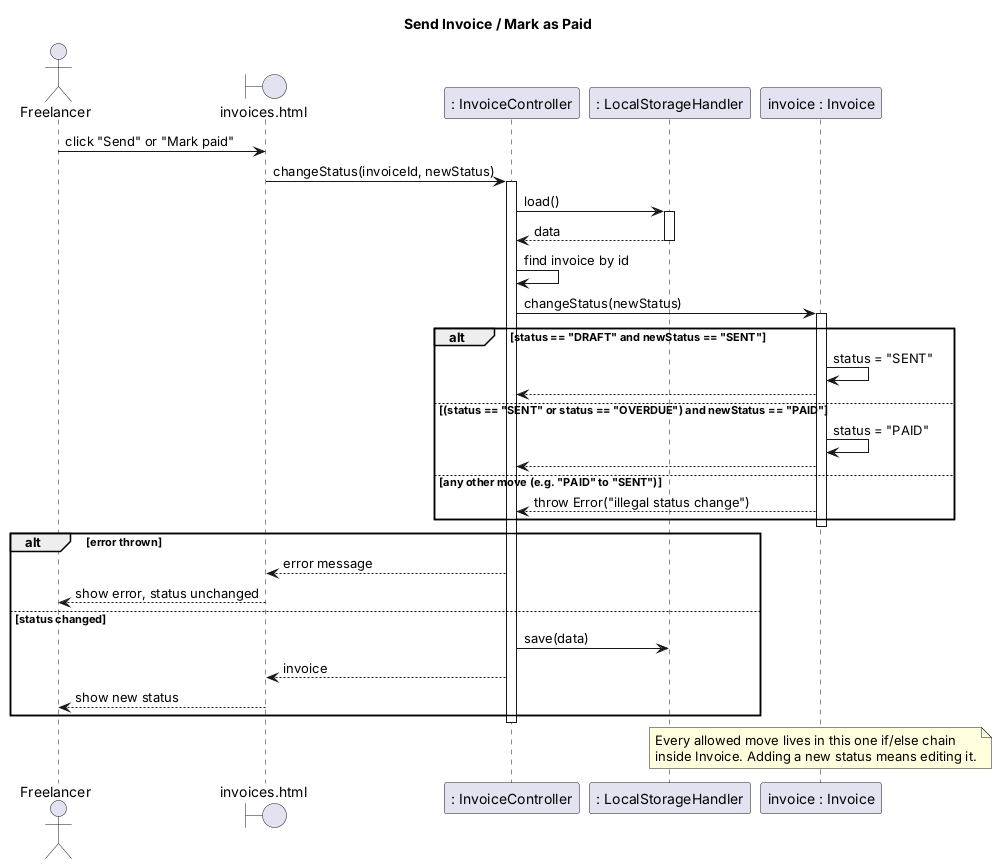

The diagram above was rendered by PlantUML. Its source (embedded in the PNG):
@startuml sequence-state-transition
title Send Invoice / Mark as Paid

actor Freelancer
boundary "invoices.html" as page
participant ": InvoiceController" as ic
participant ": LocalStorageHandler" as store
participant "invoice : Invoice" as inv

Freelancer -> page : click "Send" or "Mark paid"
page -> ic : changeStatus(invoiceId, newStatus)
activate ic
ic -> store : load()
activate store
store --> ic : data
deactivate store
ic -> ic : find invoice by id

ic -> inv : changeStatus(newStatus)
activate inv
alt status == "DRAFT" and newStatus == "SENT"
  inv -> inv : status = "SENT"
  inv --> ic
else (status == "SENT" or status == "OVERDUE") and newStatus == "PAID"
  inv -> inv : status = "PAID"
  inv --> ic
else any other move (e.g. "PAID" to "SENT")
  inv --> ic : throw Error("illegal status change")
end
deactivate inv

alt error thrown
  ic --> page : error message
  page --> Freelancer : show error, status unchanged
else status changed
  ic -> store : save(data)
  ic --> page : invoice
  page --> Freelancer : show new status
end
deactivate ic

note over inv
  Every allowed move lives in this one if/else chain
  inside Invoice. Adding a new status means editing it.
end note

@enduml